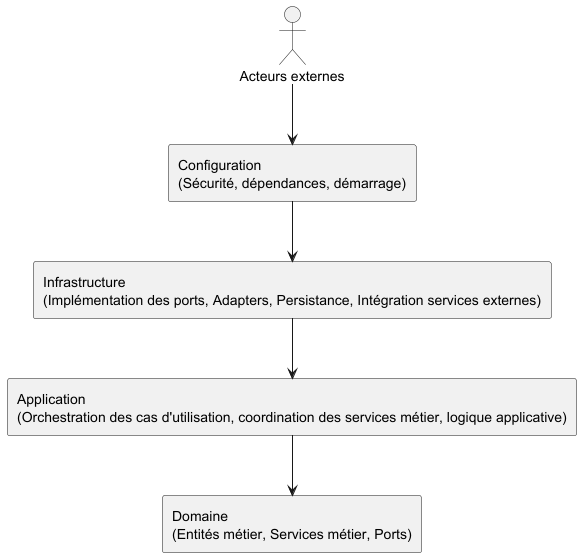

The diagram above was rendered by PlantUML. Its source (embedded in the PNG):
@startuml
skinparam backgroundcolor #FFFFFF
skinparam defaultfontname xkcd Script

actor "Acteurs externes" as Acteurs
rectangle "Configuration\n(Sécurité, dépendances, démarrage)" as Config
rectangle "Infrastructure\n(Implémentation des ports, Adapters, Persistance, Intégration services externes)" as Infra
rectangle "Application\n(Orchestration des cas d'utilisation, coordination des services métier, logique applicative)" as App
rectangle "Domaine\n(Entités métier, Services métier, Ports)" as Domaine

Acteurs --> Config
Config --> Infra
Infra --> App
App --> Domaine
@enduml